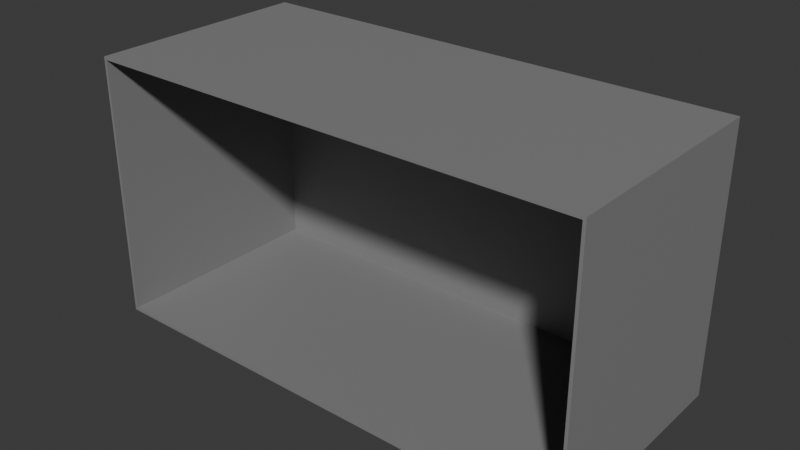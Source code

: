 # Source: Fireplace_Box.blend  (saved by Blender 4.0.36; exported with 4.5.12 LTS)
import bpy
from mathutils import Matrix  # noqa: F401  (used for matrix-valued properties, if any)

bpy.ops.wm.read_factory_settings(use_empty=True)
scene = bpy.context.scene
scene.name = 'Scene'

# ---- collections
col_collection = bpy.data.collections.new('Collection'); scene.collection.children.link(col_collection)

# ---- materials (node trees are filled in below, after node groups)
mat_material_012 = bpy.data.materials.new('Material.012')
mat_material_012.use_transparent_shadow = False

# ---- material node trees
mat_material_012.use_nodes = True; mat_material_012.node_tree.nodes.clear()
_N = mat_material_012.node_tree.nodes; _L = mat_material_012.node_tree.links
n0 = _N.new('ShaderNodeBsdfPrincipled'); n0.name = 'Principled BSDF'; n0.location = (10, 300)
n0.inputs[0].default_value = (0.2423, 0.2423, 0.2423, 1.0)
n0.inputs[3].default_value = 1.45
n1 = _N.new('ShaderNodeOutputMaterial'); n1.name = 'Material Output'; n1.location = (300, 300)
_L.new(n0.outputs[0], n1.inputs[0])
n1.is_active_output = True

# ---- world
world_world = bpy.data.worlds.new('World'); scene.world = world_world
world_world.use_nodes = True; world_world.node_tree.nodes.clear()
_N = world_world.node_tree.nodes; _L = world_world.node_tree.links
n0 = _N.new('ShaderNodeOutputWorld'); n0.name = 'World Output'; n0.location = (300, 300)
n1 = _N.new('ShaderNodeBackground'); n1.name = 'Background'; n1.location = (10, 300)
n1.inputs[0].default_value = (0.05088, 0.05088, 0.05088, 1.0)
_L.new(n1.outputs[0], n0.inputs[0])
n0.is_active_output = True
world_world.color = (0.05088, 0.05088, 0.05088)
world_world.use_sun_shadow = False
world_world.sun_shadow_jitter_overblur = 0.0

# ---- meshes
me_cube_052 = bpy.data.meshes.new('Cube.052')
me_cube_052.from_pydata([(-1.386, -0.7332, 0.7933), (-1.386, 0.7332, 0.7933), (-1.386, -0.7332, -0.4662), (-1.386, 0.7332, -0.4662), (1.386, -0.7332, 0.7933), (1.386, 0.7332, 0.7933), (1.386, -0.7332, -0.4662), (1.386, 0.7332, -0.4662), (-1.37, -0.7176, 0.7933), (-1.37, 0.7176, 0.7933), (-1.373, -0.7205, -0.4538), (-1.373, 0.7205, -0.4538), (1.37, -0.7176, 0.7933), (1.37, 0.7176, 0.7933), (1.373, -0.7205, -0.4538), (1.373, 0.7205, -0.4538)], [], [(0, 1, 3, 2), (2, 3, 7, 6), (6, 7, 5, 4), (2, 6, 4, 0), (7, 3, 1, 5), (8, 10, 11, 9), (10, 14, 15, 11), (14, 12, 13, 15), (10, 8, 12, 14), (15, 13, 9, 11), (1, 0, 8, 9), (4, 5, 13, 12), (0, 4, 12, 8), (5, 1, 9, 13)])
_uv = me_cube_052.uv_layers.new(name='UVMap')
_uv.uv.foreach_set('vector', [0.375, 0.0, 0.625, 0.0, 0.625, 0.25, 0.375, 0.25, 0.375, 0.25, 0.625, 0.25, 0.625, 0.5, 0.375, 0.5, 0.375, 0.5, 0.625, 0.5, 0.625, 0.75, 0.375, 0.75, 0.125, 0.5, 0.375, 0.5, 0.375, 0.75, 0.125, 0.75, 0.625, 0.5, 0.875, 0.5, 0.875, 0.75, 0.625, 0.75, 0.375, 0.0, 0.375, 0.25, 0.625, 0.25, 0.625, 0.0, 0.375, 0.25, 0.375, 0.5, 0.625, 0.5, 0.625, 0.25, 0.375, 0.5, 0.375, 0.75, 0.625, 0.75, 0.625, 0.5, 0.125, 0.5, 0.125, 0.75, 0.375, 0.75, 0.375, 0.5, 0.625, 0.5, 0.625, 0.75, 0.875, 0.75, 0.875, 0.5, 0.625, 0.0, 0.375, 0.0, 0.375, 0.0, 0.625, 0.0, 0.375, 0.75, 0.625, 0.75, 0.625, 0.75, 0.375, 0.75, 0.125, 0.75, 0.375, 0.75, 0.375, 0.75, 0.125, 0.75, 0.625, 0.75, 0.875, 0.75, 0.875, 0.75, 0.625, 0.75])
me_cube_052.materials.append(mat_material_012)
me_cube_052.update()

# ---- objects
ob_cube_026 = bpy.data.objects.new('Cube.026', me_cube_052)

# ---- transforms, parenting, visibility, modifiers, constraints
ob_cube_026.location = (0.0, 0.0, 0.9106)
ob_cube_026.rotation_euler = (1.571, 0.0, 0.0)

# ---- collection membership
col_collection.objects.link(ob_cube_026)

# ---- scene / render settings (as saved in the file)
scene.frame_start = 1; scene.frame_end = 250; scene.frame_set(1)
scene.render.engine = 'BLENDER_EEVEE_NEXT'
scene.cycles.sampling_pattern = 'TABULATED_SOBOL'
bpy.context.view_layer.update()

# ---- added for rendering (the .blend has no active camera and no usable light): camera, sun
cam_auto = bpy.data.cameras.new('AutoCamera')
cam_auto.lens = 50.0
cam_auto.sensor_width = 36.0
cam_auto.clip_end = 1000.0
ob_auto_camera = bpy.data.objects.new('AutoCamera', cam_auto)
scene.collection.objects.link(ob_auto_camera)
ob_auto_camera.location = (3.1261, -3.91491, 3.41143)
ob_auto_camera.rotation_euler = (1.09748, -7.21219e-08, 0.694738)
scene.camera = ob_auto_camera
light_auto_sun = bpy.data.lights.new('AutoSun', 'SUN')
light_auto_sun.energy = 3.0
light_auto_sun.angle = 0.0523599
ob_auto_sun = bpy.data.objects.new('AutoSun', light_auto_sun)
scene.collection.objects.link(ob_auto_sun)
ob_auto_sun.rotation_euler = (0.872665, 0.174533, 0.523599)
bpy.context.view_layer.update()
